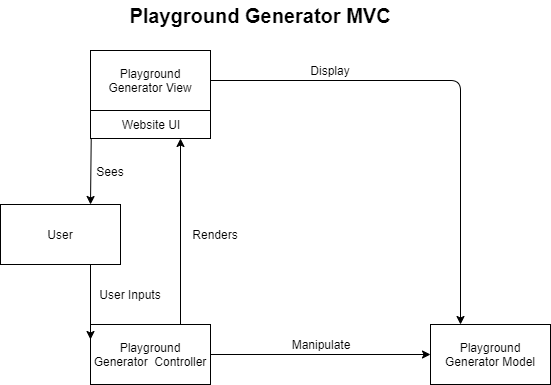

The diagram above was exported from draw.io. Its source (the exported page's mxGraphModel, read from the mxfile embedded in the PNG):
<mxGraphModel dx="822" dy="1048" grid="1" gridSize="10" guides="1" tooltips="1" connect="1" arrows="1" fold="1" page="1" pageScale="1" pageWidth="827" pageHeight="1169" math="0" shadow="0">
  <root>
    <mxCell id="RLQP86EGyR1XnNiT6Pg1-0" />
    <mxCell id="RLQP86EGyR1XnNiT6Pg1-1" parent="RLQP86EGyR1XnNiT6Pg1-0" />
    <mxCell id="RLQP86EGyR1XnNiT6Pg1-2" value="Playground Generator Model" style="rounded=0;whiteSpace=wrap;html=1;" vertex="1" parent="RLQP86EGyR1XnNiT6Pg1-1">
      <mxGeometry x="568" y="454" width="120" height="60" as="geometry" />
    </mxCell>
    <mxCell id="RLQP86EGyR1XnNiT6Pg1-3" value="Playground Generator&amp;nbsp; Controller" style="rounded=0;whiteSpace=wrap;html=1;" vertex="1" parent="RLQP86EGyR1XnNiT6Pg1-1">
      <mxGeometry x="228" y="454" width="120" height="60" as="geometry" />
    </mxCell>
    <mxCell id="RLQP86EGyR1XnNiT6Pg1-4" value="Playground Generator View" style="rounded=0;whiteSpace=wrap;html=1;" vertex="1" parent="RLQP86EGyR1XnNiT6Pg1-1">
      <mxGeometry x="228" y="180" width="120" height="60" as="geometry" />
    </mxCell>
    <mxCell id="RLQP86EGyR1XnNiT6Pg1-5" value="Website UI" style="rounded=0;whiteSpace=wrap;html=1;" vertex="1" parent="RLQP86EGyR1XnNiT6Pg1-1">
      <mxGeometry x="228" y="240" width="120" height="28" as="geometry" />
    </mxCell>
    <mxCell id="RLQP86EGyR1XnNiT6Pg1-6" value="User" style="rounded=0;whiteSpace=wrap;html=1;" vertex="1" parent="RLQP86EGyR1XnNiT6Pg1-1">
      <mxGeometry x="138" y="334" width="120" height="60" as="geometry" />
    </mxCell>
    <mxCell id="RLQP86EGyR1XnNiT6Pg1-7" value="" style="endArrow=classic;html=1;entryX=0.75;entryY=0;entryDx=0;entryDy=0;exitX=0.006;exitY=0.988;exitDx=0;exitDy=0;exitPerimeter=0;" edge="1" parent="RLQP86EGyR1XnNiT6Pg1-1" source="RLQP86EGyR1XnNiT6Pg1-5" target="RLQP86EGyR1XnNiT6Pg1-6">
      <mxGeometry width="50" height="50" relative="1" as="geometry">
        <mxPoint x="228" y="274" as="sourcePoint" />
        <mxPoint x="428" y="254" as="targetPoint" />
      </mxGeometry>
    </mxCell>
    <mxCell id="RLQP86EGyR1XnNiT6Pg1-8" value="Sees" style="text;html=1;strokeColor=none;fillColor=none;align=center;verticalAlign=middle;whiteSpace=wrap;rounded=0;" vertex="1" parent="RLQP86EGyR1XnNiT6Pg1-1">
      <mxGeometry x="228" y="291" width="40" height="20" as="geometry" />
    </mxCell>
    <mxCell id="RLQP86EGyR1XnNiT6Pg1-9" value="" style="endArrow=classic;html=1;exitX=0.75;exitY=1;exitDx=0;exitDy=0;entryX=0;entryY=0.25;entryDx=0;entryDy=0;" edge="1" parent="RLQP86EGyR1XnNiT6Pg1-1" source="RLQP86EGyR1XnNiT6Pg1-6" target="RLQP86EGyR1XnNiT6Pg1-3">
      <mxGeometry width="50" height="50" relative="1" as="geometry">
        <mxPoint x="138" y="734" as="sourcePoint" />
        <mxPoint x="188" y="684" as="targetPoint" />
      </mxGeometry>
    </mxCell>
    <mxCell id="RLQP86EGyR1XnNiT6Pg1-10" value="User Inputs" style="text;html=1;strokeColor=none;fillColor=none;align=center;verticalAlign=middle;whiteSpace=wrap;rounded=0;" vertex="1" parent="RLQP86EGyR1XnNiT6Pg1-1">
      <mxGeometry x="228" y="414" width="80" height="20" as="geometry" />
    </mxCell>
    <mxCell id="RLQP86EGyR1XnNiT6Pg1-11" value="" style="endArrow=classic;html=1;exitX=1;exitY=0.5;exitDx=0;exitDy=0;entryX=0;entryY=0.5;entryDx=0;entryDy=0;" edge="1" parent="RLQP86EGyR1XnNiT6Pg1-1" source="RLQP86EGyR1XnNiT6Pg1-3">
      <mxGeometry width="50" height="50" relative="1" as="geometry">
        <mxPoint x="528" y="524" as="sourcePoint" />
        <mxPoint x="568" y="484" as="targetPoint" />
      </mxGeometry>
    </mxCell>
    <mxCell id="RLQP86EGyR1XnNiT6Pg1-12" value="" style="endArrow=classic;html=1;entryX=0.25;entryY=0;entryDx=0;entryDy=0;exitX=1;exitY=0.5;exitDx=0;exitDy=0;" edge="1" parent="RLQP86EGyR1XnNiT6Pg1-1" source="RLQP86EGyR1XnNiT6Pg1-4">
      <mxGeometry width="50" height="50" relative="1" as="geometry">
        <mxPoint x="688" y="448" as="sourcePoint" />
        <mxPoint x="598" y="454" as="targetPoint" />
        <Array as="points">
          <mxPoint x="598" y="210" />
        </Array>
      </mxGeometry>
    </mxCell>
    <mxCell id="RLQP86EGyR1XnNiT6Pg1-13" value="" style="endArrow=classic;html=1;exitX=0.75;exitY=0;exitDx=0;exitDy=0;entryX=0.75;entryY=1;entryDx=0;entryDy=0;" edge="1" parent="RLQP86EGyR1XnNiT6Pg1-1" source="RLQP86EGyR1XnNiT6Pg1-3" target="RLQP86EGyR1XnNiT6Pg1-5">
      <mxGeometry width="50" height="50" relative="1" as="geometry">
        <mxPoint x="333" y="433" as="sourcePoint" />
        <mxPoint x="343" y="269" as="targetPoint" />
      </mxGeometry>
    </mxCell>
    <mxCell id="RLQP86EGyR1XnNiT6Pg1-14" value="Renders" style="text;html=1;strokeColor=none;fillColor=none;align=center;verticalAlign=middle;whiteSpace=wrap;rounded=0;" vertex="1" parent="RLQP86EGyR1XnNiT6Pg1-1">
      <mxGeometry x="323" y="354" width="60" height="20" as="geometry" />
    </mxCell>
    <mxCell id="RLQP86EGyR1XnNiT6Pg1-15" value="Display" style="text;html=1;strokeColor=none;fillColor=none;align=center;verticalAlign=middle;whiteSpace=wrap;rounded=0;" vertex="1" parent="RLQP86EGyR1XnNiT6Pg1-1">
      <mxGeometry x="438" y="190" width="60" height="20" as="geometry" />
    </mxCell>
    <mxCell id="RLQP86EGyR1XnNiT6Pg1-16" value="Manipulate" style="text;html=1;strokeColor=none;fillColor=none;align=center;verticalAlign=middle;whiteSpace=wrap;rounded=0;" vertex="1" parent="RLQP86EGyR1XnNiT6Pg1-1">
      <mxGeometry x="428" y="464" width="60" height="20" as="geometry" />
    </mxCell>
    <mxCell id="RLQP86EGyR1XnNiT6Pg1-17" value="Playground Generator MVC" style="text;html=1;strokeColor=none;fillColor=none;align=center;verticalAlign=middle;whiteSpace=wrap;rounded=0;fontSize=20;fontStyle=1" vertex="1" parent="RLQP86EGyR1XnNiT6Pg1-1">
      <mxGeometry x="258" y="130" width="280" height="30" as="geometry" />
    </mxCell>
  </root>
</mxGraphModel>